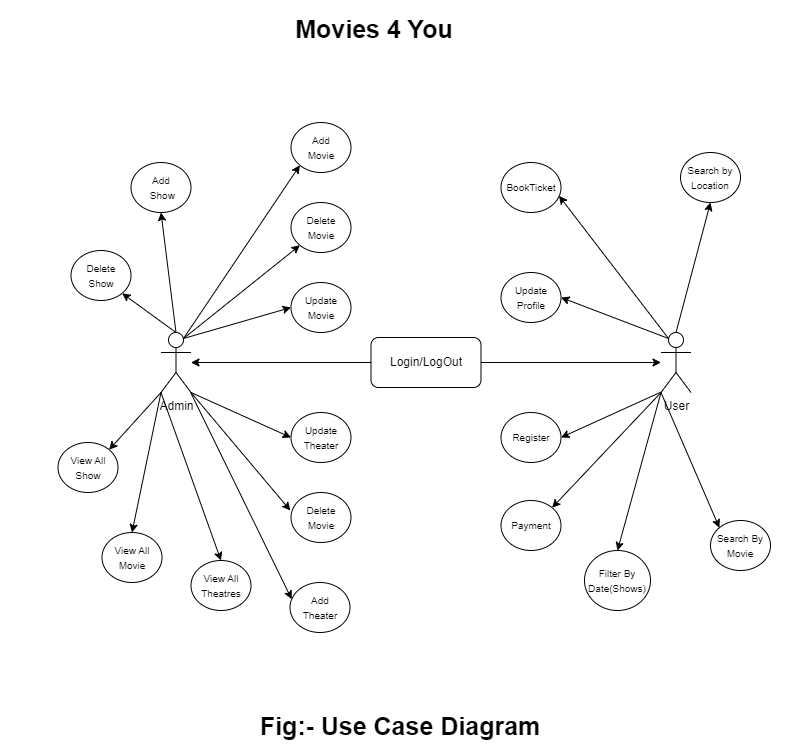

The diagram above was exported from draw.io. Its source (the exported page's mxGraphModel, read from the mxfile embedded in the PNG):
<mxGraphModel dx="1203" dy="671" grid="1" gridSize="10" guides="1" tooltips="1" connect="1" arrows="1" fold="1" page="1" pageScale="1" pageWidth="850" pageHeight="1100" background="#FFFFFF" math="0" shadow="0">
  <root>
    <mxCell id="0" />
    <mxCell id="1" parent="0" />
    <mxCell id="cK65sB7VfUplABBcFdp1-1" value="Admin" style="shape=umlActor;verticalLabelPosition=bottom;verticalAlign=top;html=1;outlineConnect=0;" parent="1" vertex="1">
      <mxGeometry x="160.5" y="372" width="30" height="60" as="geometry" />
    </mxCell>
    <mxCell id="cK65sB7VfUplABBcFdp1-6" value="User" style="shape=umlActor;verticalLabelPosition=bottom;verticalAlign=top;html=1;outlineConnect=0;" parent="1" vertex="1">
      <mxGeometry x="660.5" y="372" width="30" height="60" as="geometry" />
    </mxCell>
    <mxCell id="cK65sB7VfUplABBcFdp1-9" style="edgeStyle=orthogonalEdgeStyle;rounded=0;orthogonalLoop=1;jettySize=auto;html=1;" parent="1" source="cK65sB7VfUplABBcFdp1-8" target="cK65sB7VfUplABBcFdp1-6" edge="1">
      <mxGeometry relative="1" as="geometry" />
    </mxCell>
    <mxCell id="cK65sB7VfUplABBcFdp1-10" style="edgeStyle=orthogonalEdgeStyle;rounded=0;orthogonalLoop=1;jettySize=auto;html=1;" parent="1" source="cK65sB7VfUplABBcFdp1-8" target="cK65sB7VfUplABBcFdp1-1" edge="1">
      <mxGeometry relative="1" as="geometry" />
    </mxCell>
    <mxCell id="cK65sB7VfUplABBcFdp1-8" value="Login/LogOut" style="rounded=1;whiteSpace=wrap;html=1;" parent="1" vertex="1">
      <mxGeometry x="370.5" y="377" width="110" height="50" as="geometry" />
    </mxCell>
    <mxCell id="cK65sB7VfUplABBcFdp1-12" value="&lt;font size=&quot;1&quot;&gt;Update&lt;br&gt;Theater&lt;br&gt;&lt;/font&gt;" style="ellipse;whiteSpace=wrap;html=1;" parent="1" vertex="1">
      <mxGeometry x="290.5" y="452" width="60" height="50" as="geometry" />
    </mxCell>
    <mxCell id="cK65sB7VfUplABBcFdp1-20" value="&lt;font size=&quot;1&quot;&gt;BookTicket&lt;/font&gt;" style="ellipse;whiteSpace=wrap;html=1;" parent="1" vertex="1">
      <mxGeometry x="500.5" y="202" width="60" height="50" as="geometry" />
    </mxCell>
    <mxCell id="cK65sB7VfUplABBcFdp1-21" value="&lt;font size=&quot;1&quot;&gt;Update&lt;br&gt;Profile&lt;/font&gt;" style="ellipse;whiteSpace=wrap;html=1;" parent="1" vertex="1">
      <mxGeometry x="500.5" y="312" width="60" height="50" as="geometry" />
    </mxCell>
    <mxCell id="cK65sB7VfUplABBcFdp1-22" value="&lt;font size=&quot;1&quot;&gt;Register&lt;br&gt;&lt;/font&gt;" style="ellipse;whiteSpace=wrap;html=1;" parent="1" vertex="1">
      <mxGeometry x="500.5" y="452" width="60" height="50" as="geometry" />
    </mxCell>
    <mxCell id="cK65sB7VfUplABBcFdp1-24" value="&lt;font size=&quot;1&quot;&gt;Update&lt;br&gt;Movie&lt;/font&gt;" style="ellipse;whiteSpace=wrap;html=1;" parent="1" vertex="1">
      <mxGeometry x="290.5" y="322" width="60" height="50" as="geometry" />
    </mxCell>
    <mxCell id="cK65sB7VfUplABBcFdp1-25" value="&lt;font size=&quot;1&quot;&gt;Add&lt;br&gt;Theater&lt;br&gt;&lt;/font&gt;" style="ellipse;whiteSpace=wrap;html=1;" parent="1" vertex="1">
      <mxGeometry x="289.5" y="622" width="60" height="50" as="geometry" />
    </mxCell>
    <mxCell id="cK65sB7VfUplABBcFdp1-26" value="&lt;font size=&quot;1&quot;&gt;Add&lt;br&gt;Movie&lt;br&gt;&lt;/font&gt;" style="ellipse;whiteSpace=wrap;html=1;" parent="1" vertex="1">
      <mxGeometry x="290.5" y="162" width="60" height="50" as="geometry" />
    </mxCell>
    <mxCell id="cK65sB7VfUplABBcFdp1-27" value="&lt;font size=&quot;1&quot;&gt;Delete&lt;br&gt;Movie&lt;br&gt;&lt;/font&gt;" style="ellipse;whiteSpace=wrap;html=1;" parent="1" vertex="1">
      <mxGeometry x="290.5" y="242" width="60" height="50" as="geometry" />
    </mxCell>
    <mxCell id="cK65sB7VfUplABBcFdp1-28" value="&lt;font size=&quot;1&quot;&gt;Delete&lt;br&gt;Movie&lt;br&gt;&lt;/font&gt;" style="ellipse;whiteSpace=wrap;html=1;" parent="1" vertex="1">
      <mxGeometry x="290.5" y="532" width="60" height="50" as="geometry" />
    </mxCell>
    <mxCell id="cK65sB7VfUplABBcFdp1-33" value="" style="endArrow=classic;html=1;rounded=0;fontSize=10;entryX=0;entryY=0.5;entryDx=0;entryDy=0;exitX=0.75;exitY=0.1;exitDx=0;exitDy=0;exitPerimeter=0;" parent="1" source="cK65sB7VfUplABBcFdp1-1" target="cK65sB7VfUplABBcFdp1-24" edge="1">
      <mxGeometry width="50" height="50" relative="1" as="geometry">
        <mxPoint x="192.5" y="392" as="sourcePoint" />
        <mxPoint x="242.5" y="342" as="targetPoint" />
      </mxGeometry>
    </mxCell>
    <mxCell id="cK65sB7VfUplABBcFdp1-34" value="" style="endArrow=classic;html=1;rounded=0;fontSize=10;entryX=0;entryY=1;entryDx=0;entryDy=0;exitX=0.75;exitY=0.1;exitDx=0;exitDy=0;exitPerimeter=0;" parent="1" source="cK65sB7VfUplABBcFdp1-1" target="cK65sB7VfUplABBcFdp1-27" edge="1">
      <mxGeometry width="50" height="50" relative="1" as="geometry">
        <mxPoint x="183.5" y="370" as="sourcePoint" />
        <mxPoint x="290.2867965644035" y="342.67766952966383" as="targetPoint" />
      </mxGeometry>
    </mxCell>
    <mxCell id="cK65sB7VfUplABBcFdp1-35" value="" style="endArrow=classic;html=1;rounded=0;fontSize=10;entryX=0;entryY=1;entryDx=0;entryDy=0;exitX=0.75;exitY=0.1;exitDx=0;exitDy=0;exitPerimeter=0;" parent="1" source="cK65sB7VfUplABBcFdp1-1" target="cK65sB7VfUplABBcFdp1-26" edge="1">
      <mxGeometry width="50" height="50" relative="1" as="geometry">
        <mxPoint x="176.5" y="369" as="sourcePoint" />
        <mxPoint x="283.2867965644035" y="341.67766952966383" as="targetPoint" />
      </mxGeometry>
    </mxCell>
    <mxCell id="cK65sB7VfUplABBcFdp1-36" value="" style="endArrow=classic;html=1;rounded=0;fontSize=10;entryX=0;entryY=0.5;entryDx=0;entryDy=0;" parent="1" target="cK65sB7VfUplABBcFdp1-12" edge="1">
      <mxGeometry width="50" height="50" relative="1" as="geometry">
        <mxPoint x="190.5" y="432" as="sourcePoint" />
        <mxPoint x="300.2867965644035" y="403.67766952966383" as="targetPoint" />
      </mxGeometry>
    </mxCell>
    <mxCell id="cK65sB7VfUplABBcFdp1-37" value="" style="endArrow=classic;html=1;rounded=0;fontSize=10;entryX=-0.011;entryY=0.36;entryDx=0;entryDy=0;entryPerimeter=0;exitX=1;exitY=1;exitDx=0;exitDy=0;exitPerimeter=0;" parent="1" source="cK65sB7VfUplABBcFdp1-1" target="cK65sB7VfUplABBcFdp1-28" edge="1">
      <mxGeometry width="50" height="50" relative="1" as="geometry">
        <mxPoint x="170.5" y="433" as="sourcePoint" />
        <mxPoint x="277.2867965644035" y="405.67766952966383" as="targetPoint" />
      </mxGeometry>
    </mxCell>
    <mxCell id="cK65sB7VfUplABBcFdp1-38" value="" style="endArrow=classic;html=1;rounded=0;fontSize=10;entryX=0.011;entryY=0.333;entryDx=0;entryDy=0;entryPerimeter=0;" parent="1" source="cK65sB7VfUplABBcFdp1-1" edge="1">
      <mxGeometry width="50" height="50" relative="1" as="geometry">
        <mxPoint x="159.5" y="440" as="sourcePoint" />
        <mxPoint x="291.1600000000001" y="638.6500000000001" as="targetPoint" />
      </mxGeometry>
    </mxCell>
    <mxCell id="cK65sB7VfUplABBcFdp1-39" value="" style="endArrow=classic;html=1;rounded=0;fontSize=10;entryX=1;entryY=0.5;entryDx=0;entryDy=0;" parent="1" target="cK65sB7VfUplABBcFdp1-22" edge="1">
      <mxGeometry width="50" height="50" relative="1" as="geometry">
        <mxPoint x="660.2867965644035" y="431.67766952966383" as="sourcePoint" />
        <mxPoint x="553.5" y="459" as="targetPoint" />
      </mxGeometry>
    </mxCell>
    <mxCell id="cK65sB7VfUplABBcFdp1-40" value="" style="endArrow=classic;html=1;rounded=0;fontSize=10;entryX=1;entryY=0.5;entryDx=0;entryDy=0;exitX=0.25;exitY=0.1;exitDx=0;exitDy=0;exitPerimeter=0;" parent="1" source="cK65sB7VfUplABBcFdp1-6" target="cK65sB7VfUplABBcFdp1-21" edge="1">
      <mxGeometry width="50" height="50" relative="1" as="geometry">
        <mxPoint x="667.2867965644035" y="376.67766952966383" as="sourcePoint" />
        <mxPoint x="560.5" y="404" as="targetPoint" />
      </mxGeometry>
    </mxCell>
    <mxCell id="cK65sB7VfUplABBcFdp1-41" value="" style="endArrow=classic;html=1;rounded=0;fontSize=10;entryX=0.967;entryY=0.667;entryDx=0;entryDy=0;entryPerimeter=0;exitX=0.25;exitY=0.1;exitDx=0;exitDy=0;exitPerimeter=0;" parent="1" source="cK65sB7VfUplABBcFdp1-6" target="cK65sB7VfUplABBcFdp1-20" edge="1">
      <mxGeometry width="50" height="50" relative="1" as="geometry">
        <mxPoint x="667.5" y="372" as="sourcePoint" />
        <mxPoint x="560.7132034355964" y="330.32233047033617" as="targetPoint" />
      </mxGeometry>
    </mxCell>
    <mxCell id="cK65sB7VfUplABBcFdp1-42" value="&lt;h1&gt;&lt;font style=&quot;font-size: 25px;&quot;&gt;&lt;b&gt;Movies 4 You&lt;/b&gt;&lt;/font&gt;&lt;/h1&gt;" style="text;html=1;strokeColor=none;fillColor=none;align=center;verticalAlign=middle;whiteSpace=wrap;rounded=0;fontSize=10;" parent="1" vertex="1">
      <mxGeometry x="104" y="53" width="540" height="30" as="geometry" />
    </mxCell>
    <mxCell id="cK65sB7VfUplABBcFdp1-43" value="&lt;h1&gt;&lt;span style=&quot;font-size: 25px;&quot;&gt;Fig:- Use Case Diagram&lt;/span&gt;&lt;/h1&gt;" style="text;html=1;strokeColor=none;fillColor=none;align=center;verticalAlign=middle;whiteSpace=wrap;rounded=0;fontSize=10;" parent="1" vertex="1">
      <mxGeometry y="750" width="800" height="30" as="geometry" />
    </mxCell>
    <mxCell id="gcqgphvzDuXRZBMYQKdu-1" value="&lt;font size=&quot;1&quot;&gt;Payment&lt;br&gt;&lt;/font&gt;" style="ellipse;whiteSpace=wrap;html=1;" parent="1" vertex="1">
      <mxGeometry x="500.5" y="540" width="60" height="50" as="geometry" />
    </mxCell>
    <mxCell id="gcqgphvzDuXRZBMYQKdu-2" value="" style="endArrow=classic;html=1;rounded=0;fontSize=10;entryX=1;entryY=0;entryDx=0;entryDy=0;exitX=0;exitY=1;exitDx=0;exitDy=0;exitPerimeter=0;" parent="1" source="cK65sB7VfUplABBcFdp1-6" target="gcqgphvzDuXRZBMYQKdu-1" edge="1">
      <mxGeometry width="50" height="50" relative="1" as="geometry">
        <mxPoint x="647.5" y="500" as="sourcePoint" />
        <mxPoint x="547.7132034355964" y="545.3223304703362" as="targetPoint" />
      </mxGeometry>
    </mxCell>
    <mxCell id="1EiJ2XscTuUnxQpvktT2-1" value="&lt;font size=&quot;1&quot;&gt;Add&lt;br&gt;&amp;nbsp;Show&lt;br&gt;&lt;/font&gt;" style="ellipse;whiteSpace=wrap;html=1;" vertex="1" parent="1">
      <mxGeometry x="130.5" y="202" width="60" height="50" as="geometry" />
    </mxCell>
    <mxCell id="1EiJ2XscTuUnxQpvktT2-2" value="&lt;font size=&quot;1&quot;&gt;Delete&lt;br&gt;Show&lt;br&gt;&lt;/font&gt;" style="ellipse;whiteSpace=wrap;html=1;" vertex="1" parent="1">
      <mxGeometry x="70.5" y="290" width="60" height="50" as="geometry" />
    </mxCell>
    <mxCell id="1EiJ2XscTuUnxQpvktT2-4" value="" style="endArrow=classic;html=1;rounded=0;entryX=0.5;entryY=1;entryDx=0;entryDy=0;exitX=0.5;exitY=0;exitDx=0;exitDy=0;exitPerimeter=0;" edge="1" parent="1" source="cK65sB7VfUplABBcFdp1-1" target="1EiJ2XscTuUnxQpvktT2-1">
      <mxGeometry width="50" height="50" relative="1" as="geometry">
        <mxPoint x="157.5" y="420" as="sourcePoint" />
        <mxPoint x="207.5" y="370" as="targetPoint" />
      </mxGeometry>
    </mxCell>
    <mxCell id="1EiJ2XscTuUnxQpvktT2-5" value="" style="endArrow=classic;html=1;rounded=0;entryX=1;entryY=1;entryDx=0;entryDy=0;exitX=0.5;exitY=0;exitDx=0;exitDy=0;exitPerimeter=0;" edge="1" parent="1" source="cK65sB7VfUplABBcFdp1-1" target="1EiJ2XscTuUnxQpvktT2-2">
      <mxGeometry width="50" height="50" relative="1" as="geometry">
        <mxPoint x="100.5" y="380" as="sourcePoint" />
        <mxPoint x="52.5" y="260" as="targetPoint" />
      </mxGeometry>
    </mxCell>
    <mxCell id="1EiJ2XscTuUnxQpvktT2-6" value="&lt;font size=&quot;1&quot;&gt;View All Show&lt;br&gt;&lt;/font&gt;" style="ellipse;whiteSpace=wrap;html=1;" vertex="1" parent="1">
      <mxGeometry x="57.5" y="482" width="60" height="50" as="geometry" />
    </mxCell>
    <mxCell id="1EiJ2XscTuUnxQpvktT2-7" value="&lt;font size=&quot;1&quot;&gt;View All Movie&lt;br&gt;&lt;/font&gt;" style="ellipse;whiteSpace=wrap;html=1;" vertex="1" parent="1">
      <mxGeometry x="101.5" y="572" width="60" height="50" as="geometry" />
    </mxCell>
    <mxCell id="1EiJ2XscTuUnxQpvktT2-8" value="&lt;font size=&quot;1&quot;&gt;View All Theatres&lt;br&gt;&lt;/font&gt;" style="ellipse;whiteSpace=wrap;html=1;" vertex="1" parent="1">
      <mxGeometry x="190.5" y="600" width="60" height="50" as="geometry" />
    </mxCell>
    <mxCell id="1EiJ2XscTuUnxQpvktT2-9" value="" style="endArrow=classic;html=1;rounded=0;exitX=0;exitY=1;exitDx=0;exitDy=0;exitPerimeter=0;entryX=1;entryY=0;entryDx=0;entryDy=0;" edge="1" parent="1" source="cK65sB7VfUplABBcFdp1-1" target="1EiJ2XscTuUnxQpvktT2-6">
      <mxGeometry width="50" height="50" relative="1" as="geometry">
        <mxPoint x="167.5" y="600" as="sourcePoint" />
        <mxPoint x="137.5" y="500" as="targetPoint" />
      </mxGeometry>
    </mxCell>
    <mxCell id="1EiJ2XscTuUnxQpvktT2-11" value="" style="endArrow=classic;html=1;rounded=0;exitX=0;exitY=1;exitDx=0;exitDy=0;exitPerimeter=0;entryX=0.5;entryY=0;entryDx=0;entryDy=0;" edge="1" parent="1" source="cK65sB7VfUplABBcFdp1-1" target="1EiJ2XscTuUnxQpvktT2-7">
      <mxGeometry width="50" height="50" relative="1" as="geometry">
        <mxPoint x="157.5" y="490" as="sourcePoint" />
        <mxPoint x="105.71320343559637" y="547.3223304703364" as="targetPoint" />
      </mxGeometry>
    </mxCell>
    <mxCell id="1EiJ2XscTuUnxQpvktT2-12" value="" style="endArrow=classic;html=1;rounded=0;exitX=0;exitY=1;exitDx=0;exitDy=0;exitPerimeter=0;entryX=0.5;entryY=0;entryDx=0;entryDy=0;" edge="1" parent="1" source="cK65sB7VfUplABBcFdp1-1" target="1EiJ2XscTuUnxQpvktT2-8">
      <mxGeometry width="50" height="50" relative="1" as="geometry">
        <mxPoint x="167.5" y="500" as="sourcePoint" />
        <mxPoint x="115.71320343559637" y="557.3223304703364" as="targetPoint" />
      </mxGeometry>
    </mxCell>
    <mxCell id="1EiJ2XscTuUnxQpvktT2-13" value="&lt;font size=&quot;1&quot;&gt;Filter By Date(Shows)&lt;/font&gt;" style="ellipse;whiteSpace=wrap;html=1;" vertex="1" parent="1">
      <mxGeometry x="584" y="590" width="66" height="60" as="geometry" />
    </mxCell>
    <mxCell id="1EiJ2XscTuUnxQpvktT2-14" value="&lt;font size=&quot;1&quot;&gt;Search By Movie&lt;/font&gt;" style="ellipse;whiteSpace=wrap;html=1;" vertex="1" parent="1">
      <mxGeometry x="710" y="560" width="60" height="50" as="geometry" />
    </mxCell>
    <mxCell id="1EiJ2XscTuUnxQpvktT2-15" value="&lt;font size=&quot;1&quot;&gt;Search by Location&lt;/font&gt;" style="ellipse;whiteSpace=wrap;html=1;" vertex="1" parent="1">
      <mxGeometry x="680" y="192" width="60" height="50" as="geometry" />
    </mxCell>
    <mxCell id="1EiJ2XscTuUnxQpvktT2-16" value="" style="endArrow=classic;html=1;rounded=0;entryX=0.5;entryY=0;entryDx=0;entryDy=0;exitX=0;exitY=1;exitDx=0;exitDy=0;exitPerimeter=0;" edge="1" parent="1" source="cK65sB7VfUplABBcFdp1-6" target="1EiJ2XscTuUnxQpvktT2-13">
      <mxGeometry width="50" height="50" relative="1" as="geometry">
        <mxPoint x="670" y="460" as="sourcePoint" />
        <mxPoint x="490" y="500" as="targetPoint" />
      </mxGeometry>
    </mxCell>
    <mxCell id="1EiJ2XscTuUnxQpvktT2-17" value="" style="endArrow=classic;html=1;rounded=0;entryX=0;entryY=0;entryDx=0;entryDy=0;exitX=0;exitY=1;exitDx=0;exitDy=0;exitPerimeter=0;" edge="1" parent="1" source="cK65sB7VfUplABBcFdp1-6" target="1EiJ2XscTuUnxQpvktT2-14">
      <mxGeometry width="50" height="50" relative="1" as="geometry">
        <mxPoint x="750" y="430" as="sourcePoint" />
        <mxPoint x="706.5" y="588" as="targetPoint" />
      </mxGeometry>
    </mxCell>
    <mxCell id="1EiJ2XscTuUnxQpvktT2-18" value="" style="endArrow=classic;html=1;rounded=0;entryX=0.5;entryY=1;entryDx=0;entryDy=0;exitX=0.5;exitY=0;exitDx=0;exitDy=0;exitPerimeter=0;" edge="1" parent="1" source="cK65sB7VfUplABBcFdp1-6" target="1EiJ2XscTuUnxQpvktT2-15">
      <mxGeometry width="50" height="50" relative="1" as="geometry">
        <mxPoint x="720" y="270" as="sourcePoint" />
        <mxPoint x="676.5" y="428" as="targetPoint" />
      </mxGeometry>
    </mxCell>
  </root>
</mxGraphModel>